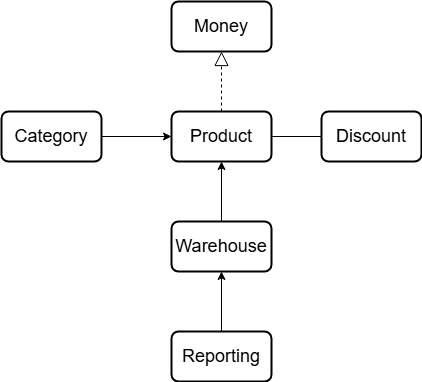

The diagram above was exported from draw.io. Its source (the exported page's mxGraphModel, read from the mxfile embedded in the PNG):
<mxGraphModel dx="1303" dy="1305" grid="1" gridSize="10" guides="1" tooltips="1" connect="1" arrows="1" fold="1" page="1" pageScale="1" pageWidth="827" pageHeight="1169" math="0" shadow="0">
  <root>
    <mxCell id="0" />
    <mxCell id="1" parent="0" />
    <mxCell id="gvbseUtnvFbyPFANlFEk-2" value="&lt;font style=&quot;font-size: 18px;&quot;&gt;Product&lt;/font&gt;" style="rounded=1;whiteSpace=wrap;html=1;absoluteArcSize=1;arcSize=14;strokeWidth=2;" vertex="1" parent="1">
      <mxGeometry x="360" y="140" width="100" height="50" as="geometry" />
    </mxCell>
    <mxCell id="gvbseUtnvFbyPFANlFEk-3" value="&lt;font style=&quot;font-size: 18px;&quot;&gt;Warehouse&lt;/font&gt;" style="rounded=1;whiteSpace=wrap;html=1;absoluteArcSize=1;arcSize=14;strokeWidth=2;" vertex="1" parent="1">
      <mxGeometry x="360" y="250" width="100" height="50" as="geometry" />
    </mxCell>
    <mxCell id="gvbseUtnvFbyPFANlFEk-4" value="&lt;font style=&quot;font-size: 18px;&quot;&gt;Reporting&lt;/font&gt;" style="rounded=1;whiteSpace=wrap;html=1;absoluteArcSize=1;arcSize=14;strokeWidth=2;" vertex="1" parent="1">
      <mxGeometry x="360" y="360" width="100" height="50" as="geometry" />
    </mxCell>
    <mxCell id="gvbseUtnvFbyPFANlFEk-5" value="&lt;font style=&quot;font-size: 18px;&quot;&gt;Category&lt;/font&gt;" style="rounded=1;whiteSpace=wrap;html=1;absoluteArcSize=1;arcSize=14;strokeWidth=2;" vertex="1" parent="1">
      <mxGeometry x="190" y="140" width="100" height="50" as="geometry" />
    </mxCell>
    <mxCell id="gvbseUtnvFbyPFANlFEk-6" value="&lt;font style=&quot;font-size: 18px;&quot;&gt;Money&lt;/font&gt;" style="rounded=1;whiteSpace=wrap;html=1;absoluteArcSize=1;arcSize=14;strokeWidth=2;" vertex="1" parent="1">
      <mxGeometry x="360" y="30" width="100" height="50" as="geometry" />
    </mxCell>
    <mxCell id="gvbseUtnvFbyPFANlFEk-7" value="&lt;font style=&quot;font-size: 18px;&quot;&gt;Discount&lt;/font&gt;" style="rounded=1;whiteSpace=wrap;html=1;absoluteArcSize=1;arcSize=14;strokeWidth=2;" vertex="1" parent="1">
      <mxGeometry x="510" y="140" width="100" height="50" as="geometry" />
    </mxCell>
    <mxCell id="gvbseUtnvFbyPFANlFEk-8" value="" style="endArrow=classic;html=1;rounded=0;exitX=0.5;exitY=0;exitDx=0;exitDy=0;" edge="1" parent="1" source="gvbseUtnvFbyPFANlFEk-3">
      <mxGeometry width="50" height="50" relative="1" as="geometry">
        <mxPoint x="360" y="240" as="sourcePoint" />
        <mxPoint x="410" y="190" as="targetPoint" />
      </mxGeometry>
    </mxCell>
    <mxCell id="gvbseUtnvFbyPFANlFEk-9" value="" style="endArrow=classic;html=1;rounded=0;exitX=0.5;exitY=0;exitDx=0;exitDy=0;" edge="1" parent="1" source="gvbseUtnvFbyPFANlFEk-4">
      <mxGeometry width="50" height="50" relative="1" as="geometry">
        <mxPoint x="360" y="350" as="sourcePoint" />
        <mxPoint x="410" y="300" as="targetPoint" />
      </mxGeometry>
    </mxCell>
    <mxCell id="gvbseUtnvFbyPFANlFEk-10" value="" style="endArrow=none;html=1;rounded=0;exitX=1;exitY=0.5;exitDx=0;exitDy=0;entryX=0;entryY=0.5;entryDx=0;entryDy=0;" edge="1" parent="1" source="gvbseUtnvFbyPFANlFEk-2" target="gvbseUtnvFbyPFANlFEk-7">
      <mxGeometry width="50" height="50" relative="1" as="geometry">
        <mxPoint x="460" y="210" as="sourcePoint" />
        <mxPoint x="510" y="160" as="targetPoint" />
      </mxGeometry>
    </mxCell>
    <mxCell id="gvbseUtnvFbyPFANlFEk-11" value="" style="endArrow=classic;html=1;rounded=0;entryX=0;entryY=0.5;entryDx=0;entryDy=0;exitX=1;exitY=0.5;exitDx=0;exitDy=0;" edge="1" parent="1" source="gvbseUtnvFbyPFANlFEk-5" target="gvbseUtnvFbyPFANlFEk-2">
      <mxGeometry width="50" height="50" relative="1" as="geometry">
        <mxPoint x="290" y="160" as="sourcePoint" />
        <mxPoint x="350" y="160" as="targetPoint" />
      </mxGeometry>
    </mxCell>
    <mxCell id="gvbseUtnvFbyPFANlFEk-14" value="" style="endArrow=classic;html=1;rounded=0;" edge="1" parent="1">
      <mxGeometry width="50" height="50" relative="1" as="geometry">
        <mxPoint x="410" y="80" as="sourcePoint" />
        <mxPoint x="410" y="80" as="targetPoint" />
      </mxGeometry>
    </mxCell>
    <mxCell id="gvbseUtnvFbyPFANlFEk-16" value="" style="endArrow=block;dashed=1;endFill=0;endSize=12;html=1;rounded=0;exitX=0.5;exitY=0;exitDx=0;exitDy=0;entryX=0.5;entryY=1;entryDx=0;entryDy=0;" edge="1" parent="1" source="gvbseUtnvFbyPFANlFEk-2" target="gvbseUtnvFbyPFANlFEk-6">
      <mxGeometry width="160" relative="1" as="geometry">
        <mxPoint x="410" y="100" as="sourcePoint" />
        <mxPoint x="570" y="100" as="targetPoint" />
      </mxGeometry>
    </mxCell>
  </root>
</mxGraphModel>